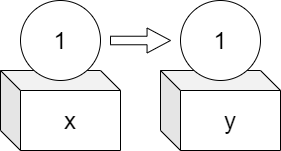

The diagram above was exported from draw.io. Its source (the exported page's mxGraphModel, read from the mxfile embedded in the PNG):
<mxGraphModel dx="565" dy="352" grid="1" gridSize="10" guides="1" tooltips="1" connect="1" arrows="1" fold="1" page="1" pageScale="1" pageWidth="827" pageHeight="1169" math="0" shadow="0">
  <root>
    <mxCell id="0" />
    <mxCell id="1" parent="0" />
    <mxCell id="2" value="&lt;font style=&quot;font-size: 24px&quot;&gt;y&lt;/font&gt;" style="shape=cube;whiteSpace=wrap;html=1;boundedLbl=1;backgroundOutline=1;darkOpacity=0.05;darkOpacity2=0.1;" vertex="1" parent="1">
      <mxGeometry x="340" y="150" width="120" height="80" as="geometry" />
    </mxCell>
    <mxCell id="3" value="&lt;font style=&quot;font-size: 24px&quot;&gt;x&lt;/font&gt;" style="shape=cube;whiteSpace=wrap;html=1;boundedLbl=1;backgroundOutline=1;darkOpacity=0.05;darkOpacity2=0.1;" vertex="1" parent="1">
      <mxGeometry x="180" y="150" width="120" height="80" as="geometry" />
    </mxCell>
    <mxCell id="7" value="&lt;font style=&quot;font-size: 24px&quot;&gt;1&lt;/font&gt;" style="ellipse;whiteSpace=wrap;html=1;aspect=fixed;" vertex="1" parent="1">
      <mxGeometry x="200" y="80" width="80" height="80" as="geometry" />
    </mxCell>
    <mxCell id="8" value="&lt;font style=&quot;font-size: 24px&quot;&gt;1&lt;/font&gt;" style="ellipse;whiteSpace=wrap;html=1;aspect=fixed;" vertex="1" parent="1">
      <mxGeometry x="360" y="80" width="80" height="80" as="geometry" />
    </mxCell>
    <mxCell id="9" value="" style="shape=singleArrow;whiteSpace=wrap;html=1;arrowWidth=0.3416314697265625;arrowSize=0.3906494140625;" vertex="1" parent="1">
      <mxGeometry x="290" y="107.5" width="60" height="25" as="geometry" />
    </mxCell>
  </root>
</mxGraphModel>